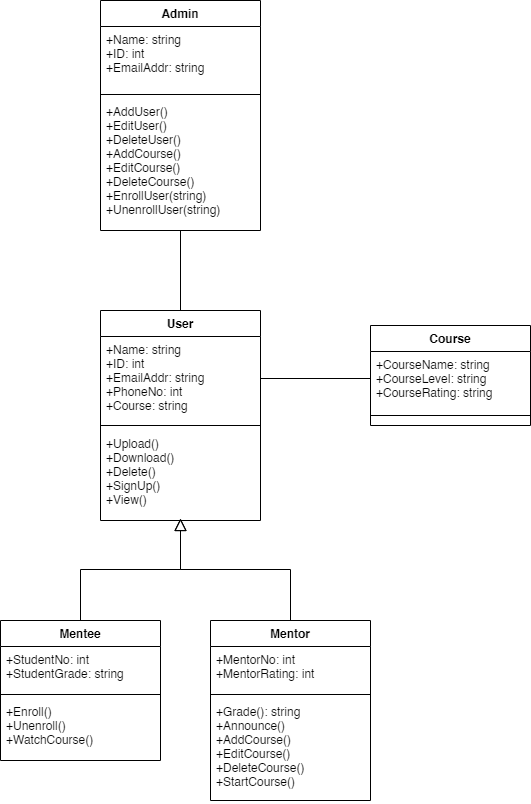

The diagram above was exported from draw.io. Its source (the exported page's mxGraphModel, read from the mxfile embedded in the PNG):
<mxGraphModel dx="460" dy="853" grid="1" gridSize="10" guides="1" tooltips="1" connect="1" arrows="1" fold="1" page="1" pageScale="1" pageWidth="827" pageHeight="1169" math="0" shadow="0">
  <root>
    <mxCell id="WIyWlLk6GJQsqaUBKTNV-0" />
    <mxCell id="WIyWlLk6GJQsqaUBKTNV-1" parent="WIyWlLk6GJQsqaUBKTNV-0" />
    <mxCell id="zkfFHV4jXpPFQw0GAbJ--6" value="Mentee" style="swimlane;fontStyle=1;align=center;verticalAlign=top;childLayout=stackLayout;horizontal=1;startSize=26;horizontalStack=0;resizeParent=1;resizeLast=0;collapsible=1;marginBottom=0;rounded=0;shadow=0;strokeWidth=1;" parent="WIyWlLk6GJQsqaUBKTNV-1" vertex="1">
      <mxGeometry x="220" y="660" width="160" height="140" as="geometry">
        <mxRectangle x="130" y="380" width="160" height="26" as="alternateBounds" />
      </mxGeometry>
    </mxCell>
    <mxCell id="zkfFHV4jXpPFQw0GAbJ--7" value="+StudentNo: int&#10;+StudentGrade: string&#10;" style="text;align=left;verticalAlign=top;spacingLeft=4;spacingRight=4;overflow=hidden;rotatable=0;points=[[0,0.5],[1,0.5]];portConstraint=eastwest;" parent="zkfFHV4jXpPFQw0GAbJ--6" vertex="1">
      <mxGeometry y="26" width="160" height="44" as="geometry" />
    </mxCell>
    <mxCell id="zkfFHV4jXpPFQw0GAbJ--9" value="" style="line;html=1;strokeWidth=1;align=left;verticalAlign=middle;spacingTop=-1;spacingLeft=3;spacingRight=3;rotatable=0;labelPosition=right;points=[];portConstraint=eastwest;" parent="zkfFHV4jXpPFQw0GAbJ--6" vertex="1">
      <mxGeometry y="70" width="160" height="8" as="geometry" />
    </mxCell>
    <mxCell id="zkfFHV4jXpPFQw0GAbJ--10" value="+Enroll()&#10;+Unenroll()&#10;+WatchCourse()" style="text;align=left;verticalAlign=top;spacingLeft=4;spacingRight=4;overflow=hidden;rotatable=0;points=[[0,0.5],[1,0.5]];portConstraint=eastwest;fontStyle=0" parent="zkfFHV4jXpPFQw0GAbJ--6" vertex="1">
      <mxGeometry y="78" width="160" height="62" as="geometry" />
    </mxCell>
    <mxCell id="zkfFHV4jXpPFQw0GAbJ--12" value="" style="endArrow=block;endSize=10;endFill=0;shadow=0;strokeWidth=1;rounded=0;edgeStyle=elbowEdgeStyle;elbow=vertical;" parent="WIyWlLk6GJQsqaUBKTNV-1" source="zkfFHV4jXpPFQw0GAbJ--6" edge="1">
      <mxGeometry width="160" relative="1" as="geometry">
        <mxPoint x="300" y="503" as="sourcePoint" />
        <mxPoint x="400" y="557.9999999999999" as="targetPoint" />
      </mxGeometry>
    </mxCell>
    <mxCell id="zkfFHV4jXpPFQw0GAbJ--13" value="Mentor" style="swimlane;fontStyle=1;align=center;verticalAlign=top;childLayout=stackLayout;horizontal=1;startSize=26;horizontalStack=0;resizeParent=1;resizeLast=0;collapsible=1;marginBottom=0;rounded=0;shadow=0;strokeWidth=1;" parent="WIyWlLk6GJQsqaUBKTNV-1" vertex="1">
      <mxGeometry x="430" y="660" width="160" height="180" as="geometry">
        <mxRectangle x="340" y="380" width="170" height="26" as="alternateBounds" />
      </mxGeometry>
    </mxCell>
    <mxCell id="zkfFHV4jXpPFQw0GAbJ--14" value="+MentorNo: int&#10;+MentorRating: int" style="text;align=left;verticalAlign=top;spacingLeft=4;spacingRight=4;overflow=hidden;rotatable=0;points=[[0,0.5],[1,0.5]];portConstraint=eastwest;" parent="zkfFHV4jXpPFQw0GAbJ--13" vertex="1">
      <mxGeometry y="26" width="160" height="44" as="geometry" />
    </mxCell>
    <mxCell id="zkfFHV4jXpPFQw0GAbJ--15" value="" style="line;html=1;strokeWidth=1;align=left;verticalAlign=middle;spacingTop=-1;spacingLeft=3;spacingRight=3;rotatable=0;labelPosition=right;points=[];portConstraint=eastwest;" parent="zkfFHV4jXpPFQw0GAbJ--13" vertex="1">
      <mxGeometry y="70" width="160" height="8" as="geometry" />
    </mxCell>
    <mxCell id="muDbXHhmdWpypNDNgrBE-1" value="+Grade(): string&#10;+Announce()&#10;+AddCourse()&#10;+EditCourse()&#10;+DeleteCourse()&#10;+StartCourse()" style="text;align=left;verticalAlign=top;spacingLeft=4;spacingRight=4;overflow=hidden;rotatable=0;points=[[0,0.5],[1,0.5]];portConstraint=eastwest;fontStyle=0" vertex="1" parent="zkfFHV4jXpPFQw0GAbJ--13">
      <mxGeometry y="78" width="160" height="102" as="geometry" />
    </mxCell>
    <mxCell id="zkfFHV4jXpPFQw0GAbJ--16" value="" style="endArrow=block;endSize=10;endFill=0;shadow=0;strokeWidth=1;rounded=0;edgeStyle=elbowEdgeStyle;elbow=vertical;" parent="WIyWlLk6GJQsqaUBKTNV-1" source="zkfFHV4jXpPFQw0GAbJ--13" edge="1">
      <mxGeometry width="160" relative="1" as="geometry">
        <mxPoint x="310" y="673" as="sourcePoint" />
        <mxPoint x="400" y="557.9999999999999" as="targetPoint" />
      </mxGeometry>
    </mxCell>
    <mxCell id="muDbXHhmdWpypNDNgrBE-2" value="User" style="swimlane;fontStyle=1;align=center;verticalAlign=top;childLayout=stackLayout;horizontal=1;startSize=26;horizontalStack=0;resizeParent=1;resizeLast=0;collapsible=1;marginBottom=0;rounded=0;shadow=0;strokeWidth=1;" vertex="1" parent="WIyWlLk6GJQsqaUBKTNV-1">
      <mxGeometry x="320" y="350" width="160" height="210" as="geometry">
        <mxRectangle x="130" y="380" width="160" height="26" as="alternateBounds" />
      </mxGeometry>
    </mxCell>
    <mxCell id="LdItm-5En2gI-6ZRGSUo-1" value="+Name: string&#10;+ID: int&#10;+EmailAddr: string&#10;+PhoneNo: int&#10;+Course: string" style="text;strokeColor=none;fillColor=none;align=left;verticalAlign=top;spacingLeft=4;spacingRight=4;overflow=hidden;rotatable=0;points=[[0,0.5],[1,0.5]];portConstraint=eastwest;" parent="muDbXHhmdWpypNDNgrBE-2" vertex="1">
      <mxGeometry y="26" width="160" height="84" as="geometry" />
    </mxCell>
    <mxCell id="muDbXHhmdWpypNDNgrBE-4" value="" style="line;html=1;strokeWidth=1;align=left;verticalAlign=middle;spacingTop=-1;spacingLeft=3;spacingRight=3;rotatable=0;labelPosition=right;points=[];portConstraint=eastwest;" vertex="1" parent="muDbXHhmdWpypNDNgrBE-2">
      <mxGeometry y="110" width="160" height="10" as="geometry" />
    </mxCell>
    <mxCell id="muDbXHhmdWpypNDNgrBE-5" value="+Upload()&#10;+Download()&#10;+Delete()&#10;+SignUp()&#10;+View()" style="text;align=left;verticalAlign=top;spacingLeft=4;spacingRight=4;overflow=hidden;rotatable=0;points=[[0,0.5],[1,0.5]];portConstraint=eastwest;fontStyle=0" vertex="1" parent="muDbXHhmdWpypNDNgrBE-2">
      <mxGeometry y="120" width="160" height="80" as="geometry" />
    </mxCell>
    <mxCell id="muDbXHhmdWpypNDNgrBE-6" value="Course" style="swimlane;fontStyle=1;align=center;verticalAlign=top;childLayout=stackLayout;horizontal=1;startSize=26;horizontalStack=0;resizeParent=1;resizeParentMax=0;resizeLast=0;collapsible=1;marginBottom=0;" vertex="1" parent="WIyWlLk6GJQsqaUBKTNV-1">
      <mxGeometry x="590" y="365" width="160" height="100" as="geometry" />
    </mxCell>
    <mxCell id="muDbXHhmdWpypNDNgrBE-7" value="+CourseName: string&#10;+CourseLevel: string&#10;+CourseRating: string" style="text;strokeColor=none;fillColor=none;align=left;verticalAlign=top;spacingLeft=4;spacingRight=4;overflow=hidden;rotatable=0;points=[[0,0.5],[1,0.5]];portConstraint=eastwest;" vertex="1" parent="muDbXHhmdWpypNDNgrBE-6">
      <mxGeometry y="26" width="160" height="54" as="geometry" />
    </mxCell>
    <mxCell id="muDbXHhmdWpypNDNgrBE-8" value="" style="line;strokeWidth=1;fillColor=none;align=left;verticalAlign=middle;spacingTop=-1;spacingLeft=3;spacingRight=3;rotatable=0;labelPosition=right;points=[];portConstraint=eastwest;" vertex="1" parent="muDbXHhmdWpypNDNgrBE-6">
      <mxGeometry y="80" width="160" height="20" as="geometry" />
    </mxCell>
    <mxCell id="muDbXHhmdWpypNDNgrBE-13" value="" style="endArrow=none;html=1;entryX=0;entryY=0.5;entryDx=0;entryDy=0;exitX=1;exitY=0.5;exitDx=0;exitDy=0;" edge="1" parent="WIyWlLk6GJQsqaUBKTNV-1" source="LdItm-5En2gI-6ZRGSUo-1" target="muDbXHhmdWpypNDNgrBE-7">
      <mxGeometry width="50" height="50" relative="1" as="geometry">
        <mxPoint x="610" y="760" as="sourcePoint" />
        <mxPoint x="660" y="710" as="targetPoint" />
      </mxGeometry>
    </mxCell>
    <mxCell id="muDbXHhmdWpypNDNgrBE-14" value="Admin" style="swimlane;fontStyle=1;align=center;verticalAlign=top;childLayout=stackLayout;horizontal=1;startSize=26;horizontalStack=0;resizeParent=1;resizeParentMax=0;resizeLast=0;collapsible=1;marginBottom=0;" vertex="1" parent="WIyWlLk6GJQsqaUBKTNV-1">
      <mxGeometry x="320" y="40" width="160" height="230" as="geometry" />
    </mxCell>
    <mxCell id="muDbXHhmdWpypNDNgrBE-15" value="+Name: string&#10;+ID: int&#10;+EmailAddr: string" style="text;strokeColor=none;fillColor=none;align=left;verticalAlign=top;spacingLeft=4;spacingRight=4;overflow=hidden;rotatable=0;points=[[0,0.5],[1,0.5]];portConstraint=eastwest;" vertex="1" parent="muDbXHhmdWpypNDNgrBE-14">
      <mxGeometry y="26" width="160" height="64" as="geometry" />
    </mxCell>
    <mxCell id="muDbXHhmdWpypNDNgrBE-16" value="" style="line;strokeWidth=1;fillColor=none;align=left;verticalAlign=middle;spacingTop=-1;spacingLeft=3;spacingRight=3;rotatable=0;labelPosition=right;points=[];portConstraint=eastwest;" vertex="1" parent="muDbXHhmdWpypNDNgrBE-14">
      <mxGeometry y="90" width="160" height="8" as="geometry" />
    </mxCell>
    <mxCell id="muDbXHhmdWpypNDNgrBE-17" value="+AddUser()&#10;+EditUser()&#10;+DeleteUser()&#10;+AddCourse()&#10;+EditCourse()&#10;+DeleteCourse()&#10;+EnrollUser(string)&#10;+UnenrollUser(string)" style="text;strokeColor=none;fillColor=none;align=left;verticalAlign=top;spacingLeft=4;spacingRight=4;overflow=hidden;rotatable=0;points=[[0,0.5],[1,0.5]];portConstraint=eastwest;" vertex="1" parent="muDbXHhmdWpypNDNgrBE-14">
      <mxGeometry y="98" width="160" height="132" as="geometry" />
    </mxCell>
    <mxCell id="muDbXHhmdWpypNDNgrBE-23" value="" style="endArrow=none;html=1;exitX=0.5;exitY=0;exitDx=0;exitDy=0;" edge="1" parent="WIyWlLk6GJQsqaUBKTNV-1" source="muDbXHhmdWpypNDNgrBE-2" target="muDbXHhmdWpypNDNgrBE-17">
      <mxGeometry width="50" height="50" relative="1" as="geometry">
        <mxPoint x="370" y="290" as="sourcePoint" />
        <mxPoint x="420" y="240" as="targetPoint" />
      </mxGeometry>
    </mxCell>
  </root>
</mxGraphModel>